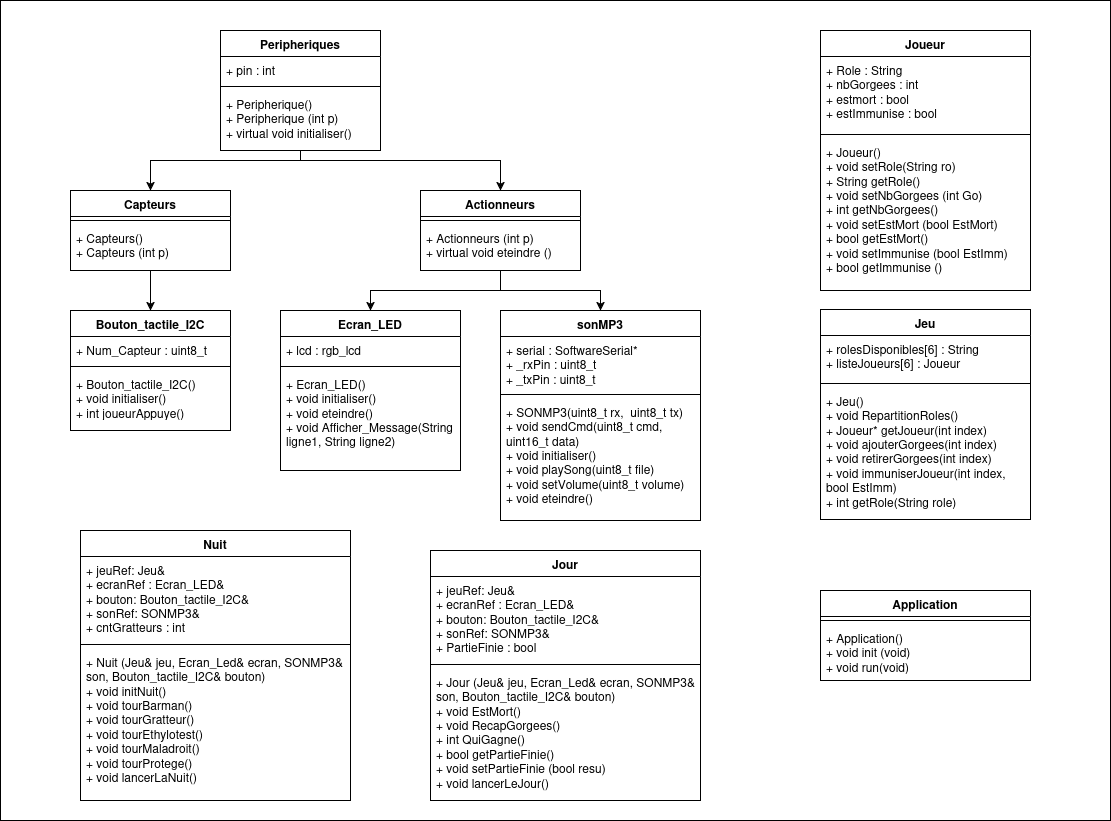

The diagram above was exported from draw.io. Its source (the exported page's mxGraphModel, read from the mxfile embedded in the PNG):
<mxGraphModel dx="1508" dy="818" grid="1" gridSize="10" guides="1" tooltips="1" connect="1" arrows="1" fold="1" page="1" pageScale="1" pageWidth="1169" pageHeight="827" math="0" shadow="0">
  <root>
    <mxCell id="0" />
    <mxCell id="1" parent="0" />
    <mxCell id="XV96NWHIuKfXbxVesQQR-38" parent="1" style="rounded=0;whiteSpace=wrap;html=1;" value="" vertex="1">
      <mxGeometry height="820" width="1110" as="geometry" />
    </mxCell>
    <mxCell id="l0C4wiYrrkS_Ei0vHQ3q-9" edge="1" parent="1" source="l0C4wiYrrkS_Ei0vHQ3q-1" style="edgeStyle=orthogonalEdgeStyle;rounded=0;orthogonalLoop=1;jettySize=auto;html=1;entryX=0.5;entryY=0;entryDx=0;entryDy=0;" target="l0C4wiYrrkS_Ei0vHQ3q-5">
      <mxGeometry relative="1" as="geometry">
        <Array as="points">
          <mxPoint x="300" y="160" />
          <mxPoint x="150" y="160" />
        </Array>
      </mxGeometry>
    </mxCell>
    <mxCell id="l0C4wiYrrkS_Ei0vHQ3q-14" edge="1" parent="1" source="l0C4wiYrrkS_Ei0vHQ3q-1" style="edgeStyle=orthogonalEdgeStyle;rounded=0;orthogonalLoop=1;jettySize=auto;html=1;entryX=0.5;entryY=0;entryDx=0;entryDy=0;" target="l0C4wiYrrkS_Ei0vHQ3q-10">
      <mxGeometry relative="1" as="geometry">
        <Array as="points">
          <mxPoint x="300" y="160" />
          <mxPoint x="500" y="160" />
        </Array>
      </mxGeometry>
    </mxCell>
    <mxCell id="l0C4wiYrrkS_Ei0vHQ3q-1" parent="1" style="swimlane;fontStyle=1;align=center;verticalAlign=top;childLayout=stackLayout;horizontal=1;startSize=26;horizontalStack=0;resizeParent=1;resizeParentMax=0;resizeLast=0;collapsible=1;marginBottom=0;whiteSpace=wrap;html=1;" value="Peripheriques" vertex="1">
      <mxGeometry height="120" width="160" x="220" y="30" as="geometry">
        <mxRectangle height="30" width="110" x="320" y="40" as="alternateBounds" />
      </mxGeometry>
    </mxCell>
    <mxCell id="l0C4wiYrrkS_Ei0vHQ3q-2" parent="l0C4wiYrrkS_Ei0vHQ3q-1" style="text;strokeColor=none;fillColor=none;align=left;verticalAlign=top;spacingLeft=4;spacingRight=4;overflow=hidden;rotatable=0;points=[[0,0.5],[1,0.5]];portConstraint=eastwest;whiteSpace=wrap;html=1;" value="+ pin : int" vertex="1">
      <mxGeometry height="26" width="160" y="26" as="geometry" />
    </mxCell>
    <mxCell id="l0C4wiYrrkS_Ei0vHQ3q-3" parent="l0C4wiYrrkS_Ei0vHQ3q-1" style="line;strokeWidth=1;fillColor=none;align=left;verticalAlign=middle;spacingTop=-1;spacingLeft=3;spacingRight=3;rotatable=0;labelPosition=right;points=[];portConstraint=eastwest;strokeColor=inherit;" value="" vertex="1">
      <mxGeometry height="8" width="160" y="52" as="geometry" />
    </mxCell>
    <mxCell id="l0C4wiYrrkS_Ei0vHQ3q-4" parent="l0C4wiYrrkS_Ei0vHQ3q-1" style="text;strokeColor=none;fillColor=none;align=left;verticalAlign=top;spacingLeft=4;spacingRight=4;overflow=hidden;rotatable=0;points=[[0,0.5],[1,0.5]];portConstraint=eastwest;whiteSpace=wrap;html=1;" value="&lt;div&gt;+ Peripherique()&lt;/div&gt;&lt;div&gt;+ Peripherique (int p)&lt;/div&gt;&lt;div&gt;+ virtual void initialiser()&amp;nbsp;&lt;/div&gt;" vertex="1">
      <mxGeometry height="60" width="160" y="60" as="geometry" />
    </mxCell>
    <mxCell id="XV96NWHIuKfXbxVesQQR-5" edge="1" parent="1" source="l0C4wiYrrkS_Ei0vHQ3q-5" style="edgeStyle=orthogonalEdgeStyle;rounded=0;orthogonalLoop=1;jettySize=auto;html=1;entryX=0.5;entryY=0;entryDx=0;entryDy=0;" target="XV96NWHIuKfXbxVesQQR-1">
      <mxGeometry relative="1" as="geometry" />
    </mxCell>
    <mxCell id="l0C4wiYrrkS_Ei0vHQ3q-5" parent="1" style="swimlane;fontStyle=1;align=center;verticalAlign=top;childLayout=stackLayout;horizontal=1;startSize=26;horizontalStack=0;resizeParent=1;resizeParentMax=0;resizeLast=0;collapsible=1;marginBottom=0;whiteSpace=wrap;html=1;" value="Capteurs" vertex="1">
      <mxGeometry height="80" width="160" x="70" y="190" as="geometry" />
    </mxCell>
    <mxCell id="l0C4wiYrrkS_Ei0vHQ3q-7" parent="l0C4wiYrrkS_Ei0vHQ3q-5" style="line;strokeWidth=1;fillColor=none;align=left;verticalAlign=middle;spacingTop=-1;spacingLeft=3;spacingRight=3;rotatable=0;labelPosition=right;points=[];portConstraint=eastwest;strokeColor=inherit;" value="" vertex="1">
      <mxGeometry height="8" width="160" y="26" as="geometry" />
    </mxCell>
    <mxCell id="l0C4wiYrrkS_Ei0vHQ3q-8" parent="l0C4wiYrrkS_Ei0vHQ3q-5" style="text;strokeColor=none;fillColor=none;align=left;verticalAlign=top;spacingLeft=4;spacingRight=4;overflow=hidden;rotatable=0;points=[[0,0.5],[1,0.5]];portConstraint=eastwest;whiteSpace=wrap;html=1;" value="&lt;div&gt;+ Capteurs()&lt;/div&gt;&lt;div&gt;+&amp;nbsp;Capteurs&amp;nbsp;(int p)&lt;/div&gt;" vertex="1">
      <mxGeometry height="46" width="160" y="34" as="geometry" />
    </mxCell>
    <mxCell id="XV96NWHIuKfXbxVesQQR-14" edge="1" parent="1" source="l0C4wiYrrkS_Ei0vHQ3q-10" style="edgeStyle=orthogonalEdgeStyle;rounded=0;orthogonalLoop=1;jettySize=auto;html=1;entryX=0.5;entryY=0;entryDx=0;entryDy=0;" target="XV96NWHIuKfXbxVesQQR-6">
      <mxGeometry relative="1" as="geometry" />
    </mxCell>
    <mxCell id="XV96NWHIuKfXbxVesQQR-15" edge="1" parent="1" source="l0C4wiYrrkS_Ei0vHQ3q-10" style="edgeStyle=orthogonalEdgeStyle;rounded=0;orthogonalLoop=1;jettySize=auto;html=1;entryX=0.5;entryY=0;entryDx=0;entryDy=0;" target="XV96NWHIuKfXbxVesQQR-10">
      <mxGeometry relative="1" as="geometry" />
    </mxCell>
    <mxCell id="l0C4wiYrrkS_Ei0vHQ3q-10" parent="1" style="swimlane;fontStyle=1;align=center;verticalAlign=top;childLayout=stackLayout;horizontal=1;startSize=26;horizontalStack=0;resizeParent=1;resizeParentMax=0;resizeLast=0;collapsible=1;marginBottom=0;whiteSpace=wrap;html=1;" value="Actionneurs" vertex="1">
      <mxGeometry height="80" width="160" x="420" y="190" as="geometry" />
    </mxCell>
    <mxCell id="l0C4wiYrrkS_Ei0vHQ3q-12" parent="l0C4wiYrrkS_Ei0vHQ3q-10" style="line;strokeWidth=1;fillColor=none;align=left;verticalAlign=middle;spacingTop=-1;spacingLeft=3;spacingRight=3;rotatable=0;labelPosition=right;points=[];portConstraint=eastwest;strokeColor=inherit;" value="" vertex="1">
      <mxGeometry height="8" width="160" y="26" as="geometry" />
    </mxCell>
    <mxCell id="l0C4wiYrrkS_Ei0vHQ3q-13" parent="l0C4wiYrrkS_Ei0vHQ3q-10" style="text;strokeColor=none;fillColor=none;align=left;verticalAlign=top;spacingLeft=4;spacingRight=4;overflow=hidden;rotatable=0;points=[[0,0.5],[1,0.5]];portConstraint=eastwest;whiteSpace=wrap;html=1;" value="&lt;div&gt;+ Actionneurs (int p)&lt;/div&gt;&lt;div&gt;+ virtual void eteindre ()&lt;/div&gt;" vertex="1">
      <mxGeometry height="46" width="160" y="34" as="geometry" />
    </mxCell>
    <mxCell id="XV96NWHIuKfXbxVesQQR-1" parent="1" style="swimlane;fontStyle=1;align=center;verticalAlign=top;childLayout=stackLayout;horizontal=1;startSize=26;horizontalStack=0;resizeParent=1;resizeParentMax=0;resizeLast=0;collapsible=1;marginBottom=0;whiteSpace=wrap;html=1;" value="Bouton_tactile_I2C" vertex="1">
      <mxGeometry height="120" width="160" x="70" y="310" as="geometry" />
    </mxCell>
    <mxCell id="XV96NWHIuKfXbxVesQQR-2" parent="XV96NWHIuKfXbxVesQQR-1" style="text;strokeColor=none;fillColor=none;align=left;verticalAlign=top;spacingLeft=4;spacingRight=4;overflow=hidden;rotatable=0;points=[[0,0.5],[1,0.5]];portConstraint=eastwest;whiteSpace=wrap;html=1;" value="+ Num_Capteur : uint8_t" vertex="1">
      <mxGeometry height="26" width="160" y="26" as="geometry" />
    </mxCell>
    <mxCell id="XV96NWHIuKfXbxVesQQR-3" parent="XV96NWHIuKfXbxVesQQR-1" style="line;strokeWidth=1;fillColor=none;align=left;verticalAlign=middle;spacingTop=-1;spacingLeft=3;spacingRight=3;rotatable=0;labelPosition=right;points=[];portConstraint=eastwest;strokeColor=inherit;" value="" vertex="1">
      <mxGeometry height="8" width="160" y="52" as="geometry" />
    </mxCell>
    <mxCell id="XV96NWHIuKfXbxVesQQR-4" parent="XV96NWHIuKfXbxVesQQR-1" style="text;strokeColor=none;fillColor=none;align=left;verticalAlign=top;spacingLeft=4;spacingRight=4;overflow=hidden;rotatable=0;points=[[0,0.5],[1,0.5]];portConstraint=eastwest;whiteSpace=wrap;html=1;" value="&lt;div&gt;+ Bouton_tactile_I2C()&lt;/div&gt;&lt;div&gt;+ void initialiser()&lt;/div&gt;&lt;div&gt;+ int joueurAppuye()&lt;/div&gt;" vertex="1">
      <mxGeometry height="60" width="160" y="60" as="geometry" />
    </mxCell>
    <mxCell id="XV96NWHIuKfXbxVesQQR-6" parent="1" style="swimlane;fontStyle=1;align=center;verticalAlign=top;childLayout=stackLayout;horizontal=1;startSize=26;horizontalStack=0;resizeParent=1;resizeParentMax=0;resizeLast=0;collapsible=1;marginBottom=0;whiteSpace=wrap;html=1;" value="Ecran_LED" vertex="1">
      <mxGeometry height="160" width="180" x="280" y="310" as="geometry" />
    </mxCell>
    <mxCell id="XV96NWHIuKfXbxVesQQR-7" parent="XV96NWHIuKfXbxVesQQR-6" style="text;strokeColor=none;fillColor=none;align=left;verticalAlign=top;spacingLeft=4;spacingRight=4;overflow=hidden;rotatable=0;points=[[0,0.5],[1,0.5]];portConstraint=eastwest;whiteSpace=wrap;html=1;" value="+ lcd : rgb_lcd" vertex="1">
      <mxGeometry height="26" width="180" y="26" as="geometry" />
    </mxCell>
    <mxCell id="XV96NWHIuKfXbxVesQQR-8" parent="XV96NWHIuKfXbxVesQQR-6" style="line;strokeWidth=1;fillColor=none;align=left;verticalAlign=middle;spacingTop=-1;spacingLeft=3;spacingRight=3;rotatable=0;labelPosition=right;points=[];portConstraint=eastwest;strokeColor=inherit;" value="" vertex="1">
      <mxGeometry height="8" width="180" y="52" as="geometry" />
    </mxCell>
    <mxCell id="XV96NWHIuKfXbxVesQQR-9" parent="XV96NWHIuKfXbxVesQQR-6" style="text;strokeColor=none;fillColor=none;align=left;verticalAlign=top;spacingLeft=4;spacingRight=4;overflow=hidden;rotatable=0;points=[[0,0.5],[1,0.5]];portConstraint=eastwest;whiteSpace=wrap;html=1;" value="&lt;div&gt;+ Ecran_LED()&lt;/div&gt;&lt;div&gt;+ void initialiser()&lt;/div&gt;&lt;div&gt;+ void eteindre()&lt;/div&gt;&lt;div&gt;&lt;div&gt;+ void Afficher_Message(String ligne1, String ligne2)&lt;/div&gt;&lt;/div&gt;" vertex="1">
      <mxGeometry height="100" width="180" y="60" as="geometry" />
    </mxCell>
    <mxCell id="XV96NWHIuKfXbxVesQQR-10" parent="1" style="swimlane;fontStyle=1;align=center;verticalAlign=top;childLayout=stackLayout;horizontal=1;startSize=26;horizontalStack=0;resizeParent=1;resizeParentMax=0;resizeLast=0;collapsible=1;marginBottom=0;whiteSpace=wrap;html=1;" value="sonMP3" vertex="1">
      <mxGeometry height="210" width="200" x="500" y="310" as="geometry" />
    </mxCell>
    <mxCell id="XV96NWHIuKfXbxVesQQR-11" parent="XV96NWHIuKfXbxVesQQR-10" style="text;strokeColor=none;fillColor=none;align=left;verticalAlign=top;spacingLeft=4;spacingRight=4;overflow=hidden;rotatable=0;points=[[0,0.5],[1,0.5]];portConstraint=eastwest;whiteSpace=wrap;html=1;" value="&lt;div&gt;+ serial : SoftwareSerial*&lt;/div&gt;&lt;div&gt;+ _rxPin : uint8_t&lt;/div&gt;&lt;div&gt;+ _txPin : uint8_t&lt;/div&gt;" vertex="1">
      <mxGeometry height="54" width="200" y="26" as="geometry" />
    </mxCell>
    <mxCell id="XV96NWHIuKfXbxVesQQR-12" parent="XV96NWHIuKfXbxVesQQR-10" style="line;strokeWidth=1;fillColor=none;align=left;verticalAlign=middle;spacingTop=-1;spacingLeft=3;spacingRight=3;rotatable=0;labelPosition=right;points=[];portConstraint=eastwest;strokeColor=inherit;" value="" vertex="1">
      <mxGeometry height="8" width="200" y="80" as="geometry" />
    </mxCell>
    <mxCell id="XV96NWHIuKfXbxVesQQR-13" parent="XV96NWHIuKfXbxVesQQR-10" style="text;strokeColor=none;fillColor=none;align=left;verticalAlign=top;spacingLeft=4;spacingRight=4;overflow=hidden;rotatable=0;points=[[0,0.5],[1,0.5]];portConstraint=eastwest;whiteSpace=wrap;html=1;" value="&lt;div&gt;+ SONMP3(uint8_t rx,&amp;nbsp;&amp;nbsp;uint8_t tx)&lt;/div&gt;&lt;div&gt;+ void sendCmd(uint8_t cmd, uint16_t data)&lt;/div&gt;&lt;div&gt;+ void initialiser()&lt;/div&gt;&lt;div&gt;+ void playSong(uint8_t file)&lt;/div&gt;&lt;div&gt;+ void setVolume(uint8_t volume)&lt;/div&gt;&lt;div&gt;+ void eteindre()&lt;/div&gt;" vertex="1">
      <mxGeometry height="122" width="200" y="88" as="geometry" />
    </mxCell>
    <mxCell id="XV96NWHIuKfXbxVesQQR-16" parent="1" style="swimlane;fontStyle=1;align=center;verticalAlign=top;childLayout=stackLayout;horizontal=1;startSize=26;horizontalStack=0;resizeParent=1;resizeParentMax=0;resizeLast=0;collapsible=1;marginBottom=0;whiteSpace=wrap;html=1;" value="Joueur" vertex="1">
      <mxGeometry height="260" width="210" x="820" y="30" as="geometry" />
    </mxCell>
    <mxCell id="XV96NWHIuKfXbxVesQQR-17" parent="XV96NWHIuKfXbxVesQQR-16" style="text;strokeColor=none;fillColor=none;align=left;verticalAlign=top;spacingLeft=4;spacingRight=4;overflow=hidden;rotatable=0;points=[[0,0.5],[1,0.5]];portConstraint=eastwest;whiteSpace=wrap;html=1;" value="&lt;div&gt;+ Role : String&lt;/div&gt;&lt;div&gt;+ nbGorgees : int&amp;nbsp;&lt;/div&gt;&lt;div&gt;+ estmort : bool&lt;/div&gt;&lt;div&gt;+ estImmunise : bool&lt;/div&gt;&lt;div&gt;&lt;br&gt;&lt;/div&gt;" vertex="1">
      <mxGeometry height="74" width="210" y="26" as="geometry" />
    </mxCell>
    <mxCell id="XV96NWHIuKfXbxVesQQR-18" parent="XV96NWHIuKfXbxVesQQR-16" style="line;strokeWidth=1;fillColor=none;align=left;verticalAlign=middle;spacingTop=-1;spacingLeft=3;spacingRight=3;rotatable=0;labelPosition=right;points=[];portConstraint=eastwest;strokeColor=inherit;" value="" vertex="1">
      <mxGeometry height="8" width="210" y="100" as="geometry" />
    </mxCell>
    <mxCell id="XV96NWHIuKfXbxVesQQR-19" parent="XV96NWHIuKfXbxVesQQR-16" style="text;strokeColor=none;fillColor=none;align=left;verticalAlign=top;spacingLeft=4;spacingRight=4;overflow=hidden;rotatable=0;points=[[0,0.5],[1,0.5]];portConstraint=eastwest;whiteSpace=wrap;html=1;" value="&lt;div&gt;+ Joueur()&lt;/div&gt;&lt;div&gt;+ void setRole(String ro)&lt;/div&gt;&lt;div&gt;+ String getRole()&lt;/div&gt;&lt;div&gt;+ void setNbGorgees (int Go)&lt;/div&gt;&lt;div&gt;+ int getNbGorgees()&lt;/div&gt;&lt;div&gt;+ void setEstMort (bool EstMort)&lt;/div&gt;&lt;div&gt;+ bool getEstMort()&lt;/div&gt;&lt;div&gt;+ void setImmunise (bool EstImm)&lt;/div&gt;&lt;div&gt;+ bool getImmunise ()&lt;/div&gt;&lt;div&gt;&lt;br&gt;&lt;/div&gt;&lt;div&gt;&lt;br&gt;&lt;/div&gt;&lt;div&gt;&lt;br&gt;&lt;/div&gt;&lt;div&gt;&lt;br&gt;&lt;/div&gt;" vertex="1">
      <mxGeometry height="152" width="210" y="108" as="geometry" />
    </mxCell>
    <mxCell id="XV96NWHIuKfXbxVesQQR-21" parent="1" style="swimlane;fontStyle=1;align=center;verticalAlign=top;childLayout=stackLayout;horizontal=1;startSize=26;horizontalStack=0;resizeParent=1;resizeParentMax=0;resizeLast=0;collapsible=1;marginBottom=0;whiteSpace=wrap;html=1;" value="Jeu" vertex="1">
      <mxGeometry height="210" width="210" x="820" y="309" as="geometry" />
    </mxCell>
    <mxCell id="XV96NWHIuKfXbxVesQQR-22" parent="XV96NWHIuKfXbxVesQQR-21" style="text;strokeColor=none;fillColor=none;align=left;verticalAlign=top;spacingLeft=4;spacingRight=4;overflow=hidden;rotatable=0;points=[[0,0.5],[1,0.5]];portConstraint=eastwest;whiteSpace=wrap;html=1;" value="&lt;div&gt;+ rolesDisponibles[6] : String&lt;/div&gt;&lt;div&gt;+ listeJoueurs[6] : Joueur&lt;/div&gt;" vertex="1">
      <mxGeometry height="44" width="210" y="26" as="geometry" />
    </mxCell>
    <mxCell id="XV96NWHIuKfXbxVesQQR-23" parent="XV96NWHIuKfXbxVesQQR-21" style="line;strokeWidth=1;fillColor=none;align=left;verticalAlign=middle;spacingTop=-1;spacingLeft=3;spacingRight=3;rotatable=0;labelPosition=right;points=[];portConstraint=eastwest;strokeColor=inherit;" value="" vertex="1">
      <mxGeometry height="8" width="210" y="70" as="geometry" />
    </mxCell>
    <mxCell id="XV96NWHIuKfXbxVesQQR-24" parent="XV96NWHIuKfXbxVesQQR-21" style="text;strokeColor=none;fillColor=none;align=left;verticalAlign=top;spacingLeft=4;spacingRight=4;overflow=hidden;rotatable=0;points=[[0,0.5],[1,0.5]];portConstraint=eastwest;whiteSpace=wrap;html=1;" value="&lt;div&gt;+ Jeu()&lt;/div&gt;&lt;div&gt;+ void RepartitionRoles()&lt;/div&gt;&lt;div&gt;+ Joueur* getJoueur(int index)&lt;/div&gt;&lt;div&gt;+ void ajouterGorgees(int index)&lt;/div&gt;&lt;div&gt;+ void retirerGorgees(int index)&lt;/div&gt;&lt;div&gt;+ void immuniserJoueur(int index, bool EstImm)&lt;/div&gt;&lt;div&gt;+ int getRole(String role)&lt;/div&gt;" vertex="1">
      <mxGeometry height="132" width="210" y="78" as="geometry" />
    </mxCell>
    <mxCell id="XV96NWHIuKfXbxVesQQR-25" parent="1" style="swimlane;fontStyle=1;align=center;verticalAlign=top;childLayout=stackLayout;horizontal=1;startSize=26;horizontalStack=0;resizeParent=1;resizeParentMax=0;resizeLast=0;collapsible=1;marginBottom=0;whiteSpace=wrap;html=1;" value="Nuit" vertex="1">
      <mxGeometry height="270" width="270" x="80" y="530" as="geometry" />
    </mxCell>
    <mxCell id="XV96NWHIuKfXbxVesQQR-26" parent="XV96NWHIuKfXbxVesQQR-25" style="text;strokeColor=none;fillColor=none;align=left;verticalAlign=top;spacingLeft=4;spacingRight=4;overflow=hidden;rotatable=0;points=[[0,0.5],[1,0.5]];portConstraint=eastwest;whiteSpace=wrap;html=1;" value="&lt;div&gt;+ jeuRef: Jeu&amp;amp;&lt;/div&gt;&lt;div&gt;+ ecranRef : Ecran_LED&amp;amp;&lt;/div&gt;&lt;div&gt;+ bouton: Bouton_tactile_I2C&amp;amp;&lt;/div&gt;&lt;div&gt;+ sonRef: SONMP3&amp;amp;&lt;/div&gt;&lt;div&gt;+ cntGratteurs : int&lt;/div&gt;" vertex="1">
      <mxGeometry height="84" width="270" y="26" as="geometry" />
    </mxCell>
    <mxCell id="XV96NWHIuKfXbxVesQQR-27" parent="XV96NWHIuKfXbxVesQQR-25" style="line;strokeWidth=1;fillColor=none;align=left;verticalAlign=middle;spacingTop=-1;spacingLeft=3;spacingRight=3;rotatable=0;labelPosition=right;points=[];portConstraint=eastwest;strokeColor=inherit;" value="" vertex="1">
      <mxGeometry height="8" width="270" y="110" as="geometry" />
    </mxCell>
    <mxCell id="XV96NWHIuKfXbxVesQQR-28" parent="XV96NWHIuKfXbxVesQQR-25" style="text;strokeColor=none;fillColor=none;align=left;verticalAlign=top;spacingLeft=4;spacingRight=4;overflow=hidden;rotatable=0;points=[[0,0.5],[1,0.5]];portConstraint=eastwest;whiteSpace=wrap;html=1;" value="&lt;div&gt;+ Nuit (Jeu&amp;amp; jeu, Ecran_Led&amp;amp; ecran, SONMP3&amp;amp; son, Bouton_tactile_I2C&amp;amp; bouton)&lt;/div&gt;&lt;div&gt;+ void initNuit()&lt;/div&gt;&lt;div&gt;+ void tourBarman()&lt;/div&gt;&lt;div&gt;+ void tourGratteur()&lt;/div&gt;&lt;div&gt;+ void tourEthylotest()&lt;/div&gt;&lt;div&gt;+ void tourMaladroit()&lt;/div&gt;&lt;div&gt;+&amp;nbsp;void tourProtege()&lt;/div&gt;&lt;div&gt;+&amp;nbsp;void lancerLaNuit()&lt;/div&gt;" vertex="1">
      <mxGeometry height="152" width="270" y="118" as="geometry" />
    </mxCell>
    <mxCell id="XV96NWHIuKfXbxVesQQR-29" parent="1" style="swimlane;fontStyle=1;align=center;verticalAlign=top;childLayout=stackLayout;horizontal=1;startSize=26;horizontalStack=0;resizeParent=1;resizeParentMax=0;resizeLast=0;collapsible=1;marginBottom=0;whiteSpace=wrap;html=1;" value="Jour" vertex="1">
      <mxGeometry height="250" width="270" x="430" y="550" as="geometry" />
    </mxCell>
    <mxCell id="XV96NWHIuKfXbxVesQQR-30" parent="XV96NWHIuKfXbxVesQQR-29" style="text;strokeColor=none;fillColor=none;align=left;verticalAlign=top;spacingLeft=4;spacingRight=4;overflow=hidden;rotatable=0;points=[[0,0.5],[1,0.5]];portConstraint=eastwest;whiteSpace=wrap;html=1;" value="&lt;div&gt;+ jeuRef: Jeu&amp;amp;&lt;/div&gt;&lt;div&gt;+ ecranRef : Ecran_LED&amp;amp;&lt;/div&gt;&lt;div&gt;+ bouton: Bouton_tactile_I2C&amp;amp;&lt;/div&gt;&lt;div&gt;+ sonRef: SONMP3&amp;amp;&lt;/div&gt;&lt;div&gt;+ PartieFinie : bool&lt;/div&gt;" vertex="1">
      <mxGeometry height="84" width="270" y="26" as="geometry" />
    </mxCell>
    <mxCell id="XV96NWHIuKfXbxVesQQR-31" parent="XV96NWHIuKfXbxVesQQR-29" style="line;strokeWidth=1;fillColor=none;align=left;verticalAlign=middle;spacingTop=-1;spacingLeft=3;spacingRight=3;rotatable=0;labelPosition=right;points=[];portConstraint=eastwest;strokeColor=inherit;" value="" vertex="1">
      <mxGeometry height="8" width="270" y="110" as="geometry" />
    </mxCell>
    <mxCell id="XV96NWHIuKfXbxVesQQR-32" parent="XV96NWHIuKfXbxVesQQR-29" style="text;strokeColor=none;fillColor=none;align=left;verticalAlign=top;spacingLeft=4;spacingRight=4;overflow=hidden;rotatable=0;points=[[0,0.5],[1,0.5]];portConstraint=eastwest;whiteSpace=wrap;html=1;" value="&lt;div&gt;+&amp;nbsp;Jour (Jeu&amp;amp; jeu, Ecran_Led&amp;amp; ecran, SONMP3&amp;amp; son, Bouton_tactile_I2C&amp;amp; bouton)&lt;/div&gt;&lt;div&gt;+ void EstMort()&lt;/div&gt;&lt;div&gt;+ void RecapGorgees()&lt;/div&gt;&lt;div&gt;+ int QuiGagne()&lt;/div&gt;&lt;div&gt;+ bool getPartieFinie()&lt;/div&gt;&lt;div&gt;+ void setPartieFinie (bool resu)&lt;/div&gt;&lt;div&gt;+ void lancerLeJour()&lt;/div&gt;&lt;div&gt;&lt;br&gt;&lt;/div&gt;&lt;div&gt;&lt;br&gt;&lt;/div&gt;" vertex="1">
      <mxGeometry height="132" width="270" y="118" as="geometry" />
    </mxCell>
    <mxCell id="XV96NWHIuKfXbxVesQQR-33" parent="1" style="swimlane;fontStyle=1;align=center;verticalAlign=top;childLayout=stackLayout;horizontal=1;startSize=26;horizontalStack=0;resizeParent=1;resizeParentMax=0;resizeLast=0;collapsible=1;marginBottom=0;whiteSpace=wrap;html=1;" value="Application" vertex="1">
      <mxGeometry height="90" width="210" x="820" y="590" as="geometry" />
    </mxCell>
    <mxCell id="XV96NWHIuKfXbxVesQQR-35" parent="XV96NWHIuKfXbxVesQQR-33" style="line;strokeWidth=1;fillColor=none;align=left;verticalAlign=middle;spacingTop=-1;spacingLeft=3;spacingRight=3;rotatable=0;labelPosition=right;points=[];portConstraint=eastwest;strokeColor=inherit;" value="" vertex="1">
      <mxGeometry height="8" width="210" y="26" as="geometry" />
    </mxCell>
    <mxCell id="XV96NWHIuKfXbxVesQQR-36" parent="XV96NWHIuKfXbxVesQQR-33" style="text;strokeColor=none;fillColor=none;align=left;verticalAlign=top;spacingLeft=4;spacingRight=4;overflow=hidden;rotatable=0;points=[[0,0.5],[1,0.5]];portConstraint=eastwest;whiteSpace=wrap;html=1;" value="&lt;div&gt;+ Application()&lt;/div&gt;&lt;div&gt;+ void init (void)&lt;/div&gt;&lt;div&gt;+ void run(void)&lt;/div&gt;" vertex="1">
      <mxGeometry height="56" width="210" y="34" as="geometry" />
    </mxCell>
  </root>
</mxGraphModel>